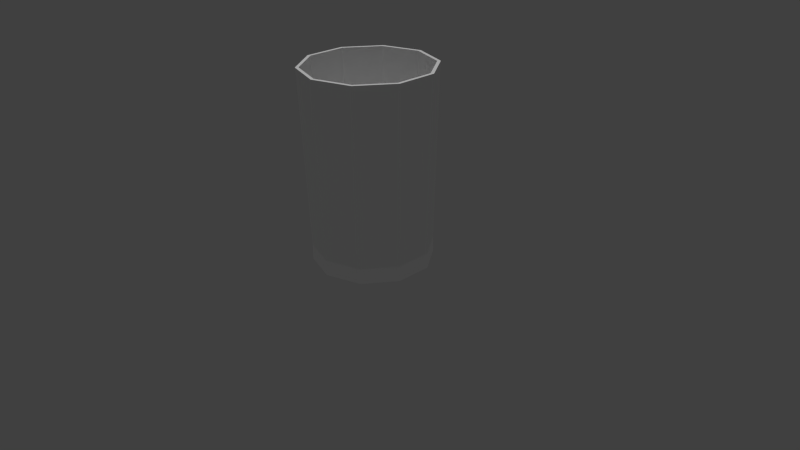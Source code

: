 # Source: drinkGlass1.blend  (saved by Blender 2.79.0; exported with 4.5.12 LTS)
import bpy
from mathutils import Matrix  # noqa: F401  (used for matrix-valued properties, if any)

bpy.ops.wm.read_factory_settings(use_empty=True)
scene = bpy.context.scene
scene.name = 'Scene'

# ---- collections
col_collection_1 = bpy.data.collections.new('Collection 1'); scene.collection.children.link(col_collection_1)

# ---- materials (node trees are filled in below, after node groups)
mat_glass = bpy.data.materials.new('glass')
mat_glass.alpha_threshold = 0.0
mat_glass.use_transparent_shadow = False
mat_glass.diffuse_color = (1.0, 1.0, 1.0, 1.0)
mat_glass.roughness = 0.5

# ---- material node trees

# ---- world
world_world = bpy.data.worlds.new('World'); scene.world = world_world
world_world.color = (0.05088, 0.05088, 0.05088)
world_world.use_sun_shadow = False
world_world.sun_shadow_jitter_overblur = 0.0
world_world.cycles.sampling_method = 'NONE'
world_world.cycles.sample_map_resolution = 256

# ---- cameras
cam_camera = bpy.data.cameras.new('Camera')
cam_camera.clip_end = 100.0
cam_camera.lens = 35.0
cam_camera.sensor_width = 32.0
cam_camera.sensor_height = 18.0
cam_camera.ortho_scale = 7.314
cam_camera.dof.focus_distance = 0.0
cam_camera.dof.aperture_fstop = 128.0

# ---- lights
light_lamp = bpy.data.lights.new('Lamp', 'SUN')
light_lamp.transmission_factor = 0.0
light_lamp.cutoff_distance = 30.0
light_lamp.angle = 0.1993
light_lamp.energy = 1.0
light_lamp.shadow_buffer_clip_start = 1.001
light_lamp.shadow_soft_size = 0.1
light_lamp.shadow_cascade_max_distance = 1000.0
light_lamp.cycles.use_multiple_importance_sampling = False

# ---- meshes
me_cylinder = bpy.data.meshes.new('Cylinder')
me_cylinder.from_pydata([(9.09e-10, 0.7746, -1.0), (0.0, 0.85, 1.5), (0.4553, 0.6266, -1.0), (0.4996, 0.6877, 1.5), (0.7367, 0.2394, -1.0), (0.8084, 0.2627, 1.5), (0.7367, -0.2394, -1.0), (0.8084, -0.2627, 1.5), (0.4553, -0.6266, -1.0), (0.4996, -0.6877, 1.5), (-6.681e-08, -0.7746, -1.0), (-7.431e-08, -0.85, 1.5), (-0.4553, -0.6266, -1.0), (-0.4996, -0.6877, 1.5), (-0.7367, -0.2394, -1.0), (-0.8084, -0.2627, 1.5), (-0.7367, 0.2394, -1.0), (-0.8084, 0.2627, 1.5), (-0.4553, 0.6266, -1.0), (-0.4996, 0.6877, 1.5), (1.073e-09, 0.7735, -0.8), (0.4547, 0.6258, -0.8), (0.7356, 0.239, -0.8), (0.7356, -0.239, -0.8), (0.4547, -0.6258, -0.8), (-6.655e-08, -0.7735, -0.8), (-0.4547, -0.6258, -0.8), (-0.7356, -0.239, -0.8), (-0.7356, 0.239, -0.8), (-0.4547, 0.6258, -0.8), (7.451e-10, 0.8075, 1.5), (0.4746, 0.6533, 1.5), (0.768, 0.2495, 1.5), (0.768, -0.2495, 1.5), (0.4746, -0.6533, 1.5), (-6.985e-08, -0.8075, 1.5), (-0.4746, -0.6533, 1.5), (-0.768, -0.2495, 1.5), (-0.768, 0.2495, 1.5), (-0.4746, 0.6533, 1.5), (1.764e-09, 0.7348, -0.8), (0.4319, 0.5945, -0.8), (0.6989, 0.2271, -0.8), (0.6989, -0.2271, -0.8), (0.4319, -0.5945, -0.8), (-6.248e-08, -0.7348, -0.8), (-0.4319, -0.5945, -0.8), (-0.6989, -0.2271, -0.8), (-0.6989, 0.2271, -0.8), (-0.4319, 0.5945, -0.8)], [], [(0, 2, 4, 6, 8, 10, 12, 14, 16, 18), (21, 22, 4, 2), (26, 27, 14, 12), (25, 26, 12, 10), (20, 21, 2, 0), (27, 28, 16, 14), (22, 23, 6, 4), (29, 20, 0, 18), (24, 25, 10, 8), (28, 29, 18, 16), (23, 24, 8, 6), (19, 1, 20, 29), (13, 36, 37, 15), (19, 39, 30, 1), (15, 37, 38, 17), (7, 33, 34, 9), (11, 35, 36, 13), (9, 34, 35, 11), (3, 31, 32, 5), (5, 32, 33, 7), (1, 30, 31, 3), (17, 38, 39, 19), (33, 43, 44, 34), (38, 48, 49, 39), (34, 44, 45, 35), (39, 49, 40, 30), (32, 42, 43, 33), (37, 47, 48, 38), (30, 40, 41, 31), (35, 45, 46, 36), (36, 46, 47, 37), (31, 41, 42, 32), (43, 42, 41, 40, 49, 48, 47, 46, 45, 44), (17, 19, 29, 28), (15, 17, 28, 27), (13, 15, 27, 26), (11, 13, 26, 25), (9, 11, 25, 24), (7, 9, 24, 23), (5, 7, 23, 22), (3, 5, 22, 21), (1, 3, 21, 20)])
_uv = me_cylinder.uv_layers.new(name='UVMap')
_uv.uv.foreach_set('vector', [0.5, 1.0, 0.7939, 0.9045, 0.9755, 0.6545, 0.9755, 0.3455, 0.7939, 0.09549, 0.5, 0.0, 0.2061, 0.09549, 0.02447, 0.3455, 0.02447, 0.6545, 0.2061, 0.9045, 0.0, 0.0, 1.0, 0.0, 1.0, 1.0, 0.0, 1.0, 0.0, 0.0, 1.0, 0.0, 1.0, 1.0, 0.0, 1.0, 0.0, 0.0, 1.0, 0.0, 1.0, 1.0, 0.0, 1.0, 0.0, 0.0, 1.0, 0.0, 1.0, 1.0, 0.0, 1.0, 0.0, 0.0, 1.0, 0.0, 1.0, 1.0, 0.0, 1.0, 0.0, 0.0, 1.0, 0.0, 1.0, 1.0, 0.0, 1.0, 0.0, 0.0, 1.0, 0.0, 1.0, 1.0, 0.0, 1.0, 0.0, 0.0, 1.0, 0.0, 1.0, 1.0, 0.0, 1.0, 0.0, 0.0, 1.0, 0.0, 1.0, 1.0, 0.0, 1.0, 0.0, 0.0, 1.0, 0.0, 1.0, 1.0, 0.0, 1.0, 0.0, 0.0, 1.0, 0.0, 1.0, 1.0, 0.0, 1.0, 0.0, 0.0, 1.0, 0.0, 1.0, 1.0, 0.0, 1.0, 0.0, 0.0, 1.0, 0.0, 1.0, 1.0, 0.0, 1.0, 0.0, 0.0, 1.0, 0.0, 1.0, 1.0, 0.0, 1.0, 0.0, 0.0, 1.0, 0.0, 1.0, 1.0, 0.0, 1.0, 0.0, 0.0, 1.0, 0.0, 1.0, 1.0, 0.0, 1.0, 0.0, 0.0, 1.0, 0.0, 1.0, 1.0, 0.0, 1.0, 0.0, 0.0, 1.0, 0.0, 1.0, 1.0, 0.0, 1.0, 0.0, 0.0, 1.0, 0.0, 1.0, 1.0, 0.0, 1.0, 0.0, 0.0, 1.0, 0.0, 1.0, 1.0, 0.0, 1.0, 0.0, 0.0, 1.0, 0.0, 1.0, 1.0, 0.0, 1.0, 0.0, 0.0, 1.0, 0.0, 1.0, 1.0, 0.0, 1.0, 0.0, 0.0, 1.0, 0.0, 1.0, 1.0, 0.0, 1.0, 0.0, 0.0, 1.0, 0.0, 1.0, 1.0, 0.0, 1.0, 0.0, 0.0, 1.0, 0.0, 1.0, 1.0, 0.0, 1.0, 0.0, 0.0, 1.0, 0.0, 1.0, 1.0, 0.0, 1.0, 0.0, 0.0, 1.0, 0.0, 1.0, 1.0, 0.0, 1.0, 0.0, 0.0, 1.0, 0.0, 1.0, 1.0, 0.0, 1.0, 0.0, 0.0, 1.0, 0.0, 1.0, 1.0, 0.0, 1.0, 0.0, 0.0, 1.0, 0.0, 1.0, 1.0, 0.0, 1.0, 0.0, 0.0, 1.0, 0.0, 1.0, 1.0, 0.0, 1.0, 0.5, 1.0, 0.7939, 0.9045, 0.9755, 0.6545, 0.9755, 0.3455, 0.7939, 0.09549, 0.5, 0.0, 0.2061, 0.09549, 0.02447, 0.3455, 0.02447, 0.6545, 0.2061, 0.9045, 0.0, 0.0, 1.0, 0.0, 1.0, 1.0, 0.0, 1.0, 0.0, 0.0, 1.0, 0.0, 1.0, 1.0, 0.0, 1.0, 0.0, 0.0, 1.0, 0.0, 1.0, 1.0, 0.0, 1.0, 0.0, 0.0, 1.0, 0.0, 1.0, 1.0, 0.0, 1.0, 0.0, 0.0, 1.0, 0.0, 1.0, 1.0, 0.0, 1.0, 0.0, 0.0, 1.0, 0.0, 1.0, 1.0, 0.0, 1.0, 0.0, 0.0, 1.0, 0.0, 1.0, 1.0, 0.0, 1.0, 0.0, 0.0, 1.0, 0.0, 1.0, 1.0, 0.0, 1.0, 0.0, 0.0, 1.0, 0.0, 1.0, 1.0, 0.0, 1.0])
me_cylinder.materials.append(mat_glass)
me_cylinder.use_remesh_preserve_volume = False
me_cylinder.use_remesh_preserve_attributes = False
me_cylinder.use_mirror_vertex_groups = False
me_cylinder.update()

# ---- objects
ob_cylinder = bpy.data.objects.new('Cylinder', me_cylinder)
ob_lamp = bpy.data.objects.new('Lamp', light_lamp)
ob_camera = bpy.data.objects.new('Camera', cam_camera)

# ---- transforms, parenting, visibility, modifiers, constraints
ob_cylinder.location = (0.0, 0.0, 1.0)
ob_cylinder.lineart.crease_threshold = 0.0
ob_lamp.location = (0.0, 0.0, 10.0)
ob_lamp.lock_rotations_4d = False
ob_lamp.empty_display_type = 'ARROWS'
ob_lamp.color = (0.0, 0.0, 0.0, 0.0)
ob_lamp.lineart.crease_threshold = 0.0
ob_camera.location = (7.481, -6.508, 5.344)
ob_camera.rotation_euler = (1.109, 0.01082, 0.8149)
ob_camera.lock_rotations_4d = False
ob_camera.empty_display_type = 'ARROWS'
ob_camera.color = (0.0, 0.0, 0.0, 0.0)
ob_camera.display_type = 'WIRE'
ob_camera.lineart.crease_threshold = 0.0

# ---- collection membership
col_collection_1.objects.link(ob_cylinder)
col_collection_1.objects.link(ob_lamp)
col_collection_1.objects.link(ob_camera)

# ---- scene / render settings (as saved in the file)
scene.camera = ob_camera
scene.frame_start = 1; scene.frame_end = 250; scene.frame_set(1)
scene.render.engine = 'BLENDER_EEVEE_NEXT'
scene.render.resolution_percentage = 50
scene.render.dither_intensity = 0.0
scene.cycles.use_denoising = False
scene.cycles.samples = 10
scene.cycles.sampling_pattern = 'TABULATED_SOBOL'
scene.cycles.light_sampling_threshold = 0.0
scene.cycles.use_adaptive_sampling = False
scene.cycles.use_light_tree = False
scene.cycles.blur_glossy = 0.0
scene.cycles.pixel_filter_type = 'GAUSSIAN'
scene.cycles.sample_clamp_indirect = 0.0
scene.view_settings.view_transform = 'Standard'
bpy.context.view_layer.update()
